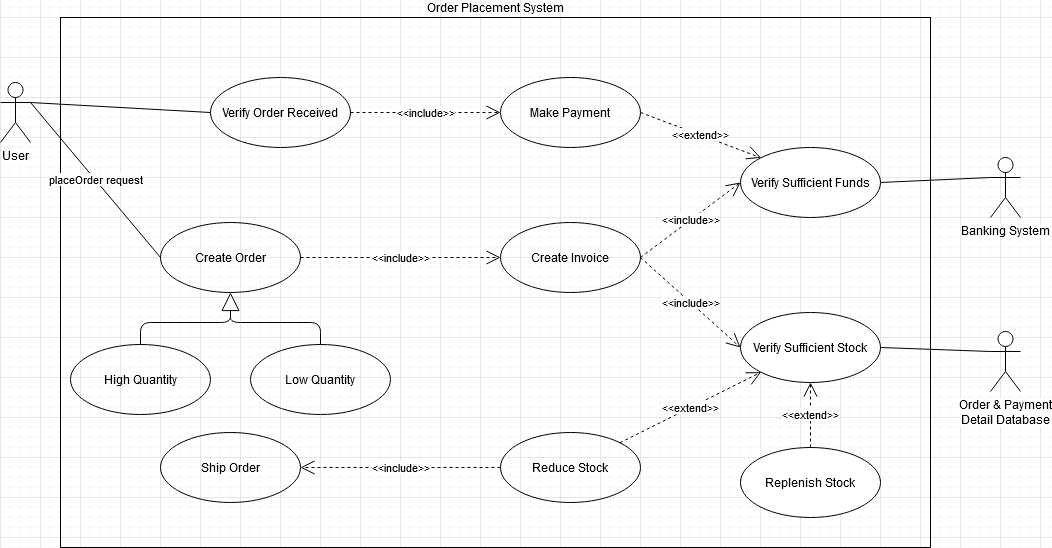

The diagram above was exported from draw.io. Its source (the exported page's mxGraphModel, read from the mxfile embedded in the PNG):
<mxGraphModel dx="700" dy="768" grid="1" gridSize="10" guides="1" tooltips="1" connect="1" arrows="1" fold="1" page="1" pageScale="1" pageWidth="1169" pageHeight="827" math="0" shadow="0">
  <root>
    <mxCell id="0" />
    <mxCell id="1" parent="0" />
    <mxCell id="YeRTVK6etYZrOvgiI62H-16" value="Order Placement System" style="html=1;fillColor=none;labelPosition=center;verticalLabelPosition=top;align=center;verticalAlign=bottom;" vertex="1" parent="1">
      <mxGeometry x="140" y="80" width="870" height="530" as="geometry" />
    </mxCell>
    <mxCell id="YeRTVK6etYZrOvgiI62H-31" value="" style="endArrow=none;html=1;exitX=0.5;exitY=0;exitDx=0;exitDy=0;" edge="1" parent="1" source="YeRTVK6etYZrOvgiI62H-23">
      <mxGeometry width="50" height="50" relative="1" as="geometry">
        <mxPoint x="370" y="427" as="sourcePoint" />
        <mxPoint x="310" y="375" as="targetPoint" />
        <Array as="points">
          <mxPoint x="400" y="385" />
          <mxPoint x="310" y="385" />
        </Array>
      </mxGeometry>
    </mxCell>
    <mxCell id="YeRTVK6etYZrOvgiI62H-2" value="User" style="shape=umlActor;verticalLabelPosition=bottom;labelBackgroundColor=#ffffff;verticalAlign=top;html=1;" vertex="1" parent="1">
      <mxGeometry x="80" y="145" width="30" height="60" as="geometry" />
    </mxCell>
    <mxCell id="YeRTVK6etYZrOvgiI62H-14" value="Banking System" style="shape=umlActor;verticalLabelPosition=bottom;labelBackgroundColor=#ffffff;verticalAlign=top;html=1;" vertex="1" parent="1">
      <mxGeometry x="1070" y="220" width="30" height="60" as="geometry" />
    </mxCell>
    <mxCell id="YeRTVK6etYZrOvgiI62H-15" value="&lt;div&gt;Order &amp;amp; Payment&lt;/div&gt;&lt;div&gt;Detail Database&lt;br&gt;&lt;/div&gt;" style="shape=umlActor;verticalLabelPosition=bottom;labelBackgroundColor=#ffffff;verticalAlign=top;html=1;" vertex="1" parent="1">
      <mxGeometry x="1070" y="394" width="30" height="60" as="geometry" />
    </mxCell>
    <mxCell id="YeRTVK6etYZrOvgiI62H-18" value="Create Order" style="ellipse;whiteSpace=wrap;html=1;fillColor=none;" vertex="1" parent="1">
      <mxGeometry x="240" y="285" width="140" height="70" as="geometry" />
    </mxCell>
    <mxCell id="YeRTVK6etYZrOvgiI62H-19" value="High Quantity" style="ellipse;whiteSpace=wrap;html=1;fillColor=none;" vertex="1" parent="1">
      <mxGeometry x="150" y="407" width="140" height="70" as="geometry" />
    </mxCell>
    <mxCell id="YeRTVK6etYZrOvgiI62H-23" value="Low Quantity" style="ellipse;whiteSpace=wrap;html=1;fillColor=none;" vertex="1" parent="1">
      <mxGeometry x="330" y="407" width="140" height="70" as="geometry" />
    </mxCell>
    <mxCell id="YeRTVK6etYZrOvgiI62H-24" value="Reduce Stock" style="ellipse;whiteSpace=wrap;html=1;fillColor=none;" vertex="1" parent="1">
      <mxGeometry x="580" y="495" width="140" height="70" as="geometry" />
    </mxCell>
    <mxCell id="YeRTVK6etYZrOvgiI62H-25" value="Make Payment" style="ellipse;whiteSpace=wrap;html=1;fillColor=none;" vertex="1" parent="1">
      <mxGeometry x="580" y="140" width="140" height="70" as="geometry" />
    </mxCell>
    <mxCell id="YeRTVK6etYZrOvgiI62H-26" value="Create Invoice" style="ellipse;whiteSpace=wrap;html=1;fillColor=none;" vertex="1" parent="1">
      <mxGeometry x="580" y="285" width="140" height="70" as="geometry" />
    </mxCell>
    <mxCell id="YeRTVK6etYZrOvgiI62H-35" value="" style="endArrow=none;html=1;exitX=1;exitY=0.5;exitDx=0;exitDy=0;entryX=0;entryY=0.3333333333333333;entryDx=0;entryDy=0;entryPerimeter=0;" edge="1" parent="1" source="YeRTVK6etYZrOvgiI62H-38" target="YeRTVK6etYZrOvgiI62H-14">
      <mxGeometry width="50" height="50" relative="1" as="geometry">
        <mxPoint x="800" y="252" as="sourcePoint" />
        <mxPoint x="1080" y="430" as="targetPoint" />
      </mxGeometry>
    </mxCell>
    <mxCell id="YeRTVK6etYZrOvgiI62H-37" value="placeOrder request" style="endArrow=none;html=1;entryX=0;entryY=0.5;entryDx=0;entryDy=0;exitX=1;exitY=0.3333333333333333;exitDx=0;exitDy=0;exitPerimeter=0;" edge="1" parent="1" source="YeRTVK6etYZrOvgiI62H-2" target="YeRTVK6etYZrOvgiI62H-18">
      <mxGeometry width="50" height="50" relative="1" as="geometry">
        <mxPoint x="530" y="480" as="sourcePoint" />
        <mxPoint x="580" y="430" as="targetPoint" />
      </mxGeometry>
    </mxCell>
    <mxCell id="YeRTVK6etYZrOvgiI62H-38" value="Verify Sufficient Funds" style="ellipse;whiteSpace=wrap;html=1;" vertex="1" parent="1">
      <mxGeometry x="820" y="210" width="140" height="70" as="geometry" />
    </mxCell>
    <mxCell id="YeRTVK6etYZrOvgiI62H-39" value="Verify Sufficient Stock" style="ellipse;whiteSpace=wrap;html=1;" vertex="1" parent="1">
      <mxGeometry x="820" y="375" width="140" height="70" as="geometry" />
    </mxCell>
    <mxCell id="YeRTVK6etYZrOvgiI62H-27" value="" style="endArrow=block;endSize=16;endFill=0;html=1;exitX=0.5;exitY=0;exitDx=0;exitDy=0;entryX=0.5;entryY=1;entryDx=0;entryDy=0;" edge="1" parent="1" source="YeRTVK6etYZrOvgiI62H-19" target="YeRTVK6etYZrOvgiI62H-18">
      <mxGeometry width="160" relative="1" as="geometry">
        <mxPoint x="210" y="537" as="sourcePoint" />
        <mxPoint x="370" y="537" as="targetPoint" />
        <Array as="points">
          <mxPoint x="220" y="385" />
          <mxPoint x="310" y="385" />
        </Array>
      </mxGeometry>
    </mxCell>
    <mxCell id="YeRTVK6etYZrOvgiI62H-40" value="&amp;lt;&amp;lt;include&amp;gt;&amp;gt;" style="endArrow=open;endSize=12;dashed=1;html=1;exitX=1;exitY=0.5;exitDx=0;exitDy=0;entryX=0;entryY=0.5;entryDx=0;entryDy=0;" edge="1" parent="1" source="YeRTVK6etYZrOvgiI62H-18" target="YeRTVK6etYZrOvgiI62H-26">
      <mxGeometry width="160" relative="1" as="geometry">
        <mxPoint x="420" y="197.5" as="sourcePoint" />
        <mxPoint x="580" y="197.5" as="targetPoint" />
      </mxGeometry>
    </mxCell>
    <mxCell id="YeRTVK6etYZrOvgiI62H-41" value="&amp;lt;&amp;lt;include&amp;gt;&amp;gt;" style="endArrow=open;endSize=12;dashed=1;html=1;exitX=1;exitY=0.5;exitDx=0;exitDy=0;entryX=0;entryY=0.5;entryDx=0;entryDy=0;" edge="1" parent="1" source="YeRTVK6etYZrOvgiI62H-26" target="YeRTVK6etYZrOvgiI62H-38">
      <mxGeometry width="160" relative="1" as="geometry">
        <mxPoint x="390" y="330" as="sourcePoint" />
        <mxPoint x="590" y="330" as="targetPoint" />
      </mxGeometry>
    </mxCell>
    <mxCell id="YeRTVK6etYZrOvgiI62H-42" value="&amp;lt;&amp;lt;include&amp;gt;&amp;gt;" style="endArrow=open;endSize=12;dashed=1;html=1;exitX=1;exitY=0.5;exitDx=0;exitDy=0;entryX=0;entryY=0.5;entryDx=0;entryDy=0;" edge="1" parent="1" source="YeRTVK6etYZrOvgiI62H-26" target="YeRTVK6etYZrOvgiI62H-39">
      <mxGeometry width="160" relative="1" as="geometry">
        <mxPoint x="730" y="330" as="sourcePoint" />
        <mxPoint x="850.5025253169417" y="274.74873734152914" as="targetPoint" />
      </mxGeometry>
    </mxCell>
    <mxCell id="YeRTVK6etYZrOvgiI62H-43" value="" style="endArrow=none;html=1;exitX=1;exitY=0.5;exitDx=0;exitDy=0;entryX=0;entryY=0.3333333333333333;entryDx=0;entryDy=0;entryPerimeter=0;" edge="1" parent="1" source="YeRTVK6etYZrOvgiI62H-39" target="YeRTVK6etYZrOvgiI62H-15">
      <mxGeometry width="50" height="50" relative="1" as="geometry">
        <mxPoint x="740" y="275" as="sourcePoint" />
        <mxPoint x="1080" y="270" as="targetPoint" />
      </mxGeometry>
    </mxCell>
    <mxCell id="YeRTVK6etYZrOvgiI62H-44" value="&amp;lt;&amp;lt;extend&amp;gt;&amp;gt;" style="endArrow=open;endSize=12;dashed=1;html=1;entryX=0;entryY=1;entryDx=0;entryDy=0;exitX=1;exitY=0;exitDx=0;exitDy=0;" edge="1" parent="1" source="YeRTVK6etYZrOvgiI62H-24" target="YeRTVK6etYZrOvgiI62H-39">
      <mxGeometry width="160" relative="1" as="geometry">
        <mxPoint x="420" y="685" as="sourcePoint" />
        <mxPoint x="580" y="685" as="targetPoint" />
      </mxGeometry>
    </mxCell>
    <mxCell id="YeRTVK6etYZrOvgiI62H-45" value="&amp;lt;&amp;lt;extend&amp;gt;&amp;gt;" style="endArrow=open;endSize=12;dashed=1;html=1;entryX=0;entryY=0;entryDx=0;entryDy=0;exitX=1;exitY=0.5;exitDx=0;exitDy=0;" edge="1" parent="1" source="YeRTVK6etYZrOvgiI62H-25" target="YeRTVK6etYZrOvgiI62H-38">
      <mxGeometry width="160" relative="1" as="geometry">
        <mxPoint x="720" y="190" as="sourcePoint" />
        <mxPoint x="850.5025253169417" y="444.74873734152925" as="targetPoint" />
      </mxGeometry>
    </mxCell>
    <mxCell id="YeRTVK6etYZrOvgiI62H-46" value="&amp;lt;&amp;lt;include&amp;gt;&amp;gt;" style="endArrow=open;endSize=12;dashed=1;html=1;exitX=0;exitY=0.5;exitDx=0;exitDy=0;entryX=1;entryY=0.5;entryDx=0;entryDy=0;" edge="1" parent="1" source="YeRTVK6etYZrOvgiI62H-24" target="YeRTVK6etYZrOvgiI62H-47">
      <mxGeometry width="160" relative="1" as="geometry">
        <mxPoint x="730" y="330" as="sourcePoint" />
        <mxPoint x="830" y="420" as="targetPoint" />
      </mxGeometry>
    </mxCell>
    <mxCell id="YeRTVK6etYZrOvgiI62H-47" value="Ship Order" style="ellipse;whiteSpace=wrap;html=1;fillColor=none;" vertex="1" parent="1">
      <mxGeometry x="240" y="495" width="140" height="70" as="geometry" />
    </mxCell>
    <mxCell id="YeRTVK6etYZrOvgiI62H-48" value="Replenish Stock" style="ellipse;whiteSpace=wrap;html=1;" vertex="1" parent="1">
      <mxGeometry x="820" y="510" width="140" height="70" as="geometry" />
    </mxCell>
    <mxCell id="YeRTVK6etYZrOvgiI62H-49" value="&amp;lt;&amp;lt;extend&amp;gt;&amp;gt;" style="endArrow=open;endSize=12;dashed=1;html=1;entryX=0.5;entryY=1;entryDx=0;entryDy=0;exitX=0.5;exitY=0;exitDx=0;exitDy=0;" edge="1" parent="1" source="YeRTVK6etYZrOvgiI62H-48" target="YeRTVK6etYZrOvgiI62H-39">
      <mxGeometry width="160" relative="1" as="geometry">
        <mxPoint x="709.4974746830583" y="515.2512626584708" as="sourcePoint" />
        <mxPoint x="850.5025253169417" y="444.74873734152925" as="targetPoint" />
      </mxGeometry>
    </mxCell>
    <mxCell id="YeRTVK6etYZrOvgiI62H-50" value="Verify Order Received" style="ellipse;whiteSpace=wrap;html=1;fillColor=none;" vertex="1" parent="1">
      <mxGeometry x="290" y="140" width="140" height="70" as="geometry" />
    </mxCell>
    <mxCell id="YeRTVK6etYZrOvgiI62H-51" value="" style="endArrow=none;html=1;entryX=0;entryY=0.5;entryDx=0;entryDy=0;exitX=1;exitY=0.3333333333333333;exitDx=0;exitDy=0;exitPerimeter=0;" edge="1" parent="1" source="YeRTVK6etYZrOvgiI62H-2" target="YeRTVK6etYZrOvgiI62H-50">
      <mxGeometry width="50" height="50" relative="1" as="geometry">
        <mxPoint x="120" y="175" as="sourcePoint" />
        <mxPoint x="250" y="330" as="targetPoint" />
      </mxGeometry>
    </mxCell>
    <mxCell id="YeRTVK6etYZrOvgiI62H-52" value="&amp;lt;&amp;lt;include&amp;gt;&amp;gt;" style="endArrow=open;endSize=12;dashed=1;html=1;exitX=1;exitY=0.5;exitDx=0;exitDy=0;entryX=0;entryY=0.5;entryDx=0;entryDy=0;" edge="1" parent="1" source="YeRTVK6etYZrOvgiI62H-50" target="YeRTVK6etYZrOvgiI62H-25">
      <mxGeometry width="160" relative="1" as="geometry">
        <mxPoint x="390" y="330" as="sourcePoint" />
        <mxPoint x="590" y="330" as="targetPoint" />
      </mxGeometry>
    </mxCell>
  </root>
</mxGraphModel>